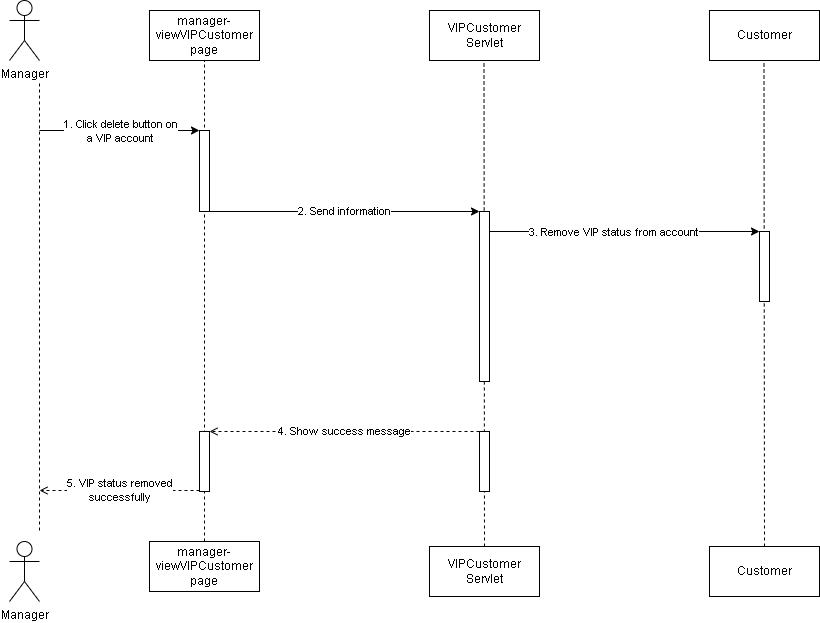

The diagram above was exported from draw.io. Its source (the exported page's mxGraphModel, read from the mxfile embedded in the PNG):
<mxGraphModel dx="1114" dy="584" grid="1" gridSize="10" guides="1" tooltips="1" connect="1" arrows="1" fold="1" page="1" pageScale="1" pageWidth="850" pageHeight="1100" math="0" shadow="0">
  <root>
    <mxCell id="0" />
    <mxCell id="1" parent="0" />
    <mxCell id="8QMd7xfJCL46KdyvjKGw-1" value="" style="endArrow=none;dashed=1;html=1;rounded=0;entryX=0.5;entryY=1;entryDx=0;entryDy=0;exitX=0.5;exitY=0;exitDx=0;exitDy=0;" parent="1" source="8QMd7xfJCL46KdyvjKGw-12" edge="1">
      <mxGeometry width="50" height="50" relative="1" as="geometry">
        <mxPoint x="580" y="580" as="sourcePoint" />
        <mxPoint x="544.5" y="130" as="targetPoint" />
      </mxGeometry>
    </mxCell>
    <mxCell id="8QMd7xfJCL46KdyvjKGw-2" value="Manager" style="shape=umlActor;verticalLabelPosition=bottom;verticalAlign=top;html=1;outlineConnect=0;" parent="1" vertex="1">
      <mxGeometry x="70" y="70" width="30" height="60" as="geometry" />
    </mxCell>
    <mxCell id="8QMd7xfJCL46KdyvjKGw-3" value="" style="endArrow=none;dashed=1;html=1;rounded=0;entryX=0.5;entryY=1;entryDx=0;entryDy=0;exitX=0.5;exitY=0;exitDx=0;exitDy=0;" parent="1" source="8QMd7xfJCL46KdyvjKGw-10" target="8QMd7xfJCL46KdyvjKGw-5" edge="1">
      <mxGeometry width="50" height="50" relative="1" as="geometry">
        <mxPoint x="265" y="480" as="sourcePoint" />
        <mxPoint x="265" y="150" as="targetPoint" />
      </mxGeometry>
    </mxCell>
    <mxCell id="8QMd7xfJCL46KdyvjKGw-5" value="manager-viewVIPCustomer&lt;br&gt;page" style="html=1;whiteSpace=wrap;" parent="1" vertex="1">
      <mxGeometry x="210" y="80" width="110" height="50" as="geometry" />
    </mxCell>
    <mxCell id="8QMd7xfJCL46KdyvjKGw-8" value="" style="endArrow=none;dashed=1;html=1;rounded=0;" parent="1" edge="1">
      <mxGeometry width="50" height="50" relative="1" as="geometry">
        <mxPoint x="100" y="600" as="sourcePoint" />
        <mxPoint x="100" y="150" as="targetPoint" />
      </mxGeometry>
    </mxCell>
    <mxCell id="8QMd7xfJCL46KdyvjKGw-9" value="Manager" style="shape=umlActor;verticalLabelPosition=bottom;verticalAlign=top;html=1;outlineConnect=0;" parent="1" vertex="1">
      <mxGeometry x="70" y="611" width="30" height="60" as="geometry" />
    </mxCell>
    <mxCell id="8QMd7xfJCL46KdyvjKGw-10" value="manager-viewVIPCustomer&lt;br style=&quot;border-color: var(--border-color);&quot;&gt;page" style="html=1;whiteSpace=wrap;" parent="1" vertex="1">
      <mxGeometry x="210" y="611" width="110" height="50" as="geometry" />
    </mxCell>
    <mxCell id="8QMd7xfJCL46KdyvjKGw-11" value="VIPCustomer&lt;br style=&quot;border-color: var(--border-color);&quot;&gt;Servlet" style="html=1;whiteSpace=wrap;" parent="1" vertex="1">
      <mxGeometry x="490" y="80" width="110" height="50" as="geometry" />
    </mxCell>
    <mxCell id="8QMd7xfJCL46KdyvjKGw-12" value="VIPCustomer&lt;br style=&quot;border-color: var(--border-color);&quot;&gt;Servlet" style="html=1;whiteSpace=wrap;" parent="1" vertex="1">
      <mxGeometry x="490" y="616" width="110" height="50" as="geometry" />
    </mxCell>
    <mxCell id="8QMd7xfJCL46KdyvjKGw-16" value="" style="endArrow=none;dashed=1;html=1;rounded=0;entryX=0.5;entryY=1;entryDx=0;entryDy=0;exitX=0.5;exitY=0;exitDx=0;exitDy=0;" parent="1" source="8QMd7xfJCL46KdyvjKGw-19" edge="1">
      <mxGeometry width="50" height="50" relative="1" as="geometry">
        <mxPoint x="825" y="580" as="sourcePoint" />
        <mxPoint x="824.5" y="130" as="targetPoint" />
      </mxGeometry>
    </mxCell>
    <mxCell id="8QMd7xfJCL46KdyvjKGw-18" value="Customer" style="html=1;whiteSpace=wrap;" parent="1" vertex="1">
      <mxGeometry x="770" y="80" width="110" height="50" as="geometry" />
    </mxCell>
    <mxCell id="8QMd7xfJCL46KdyvjKGw-19" value="Customer" style="html=1;whiteSpace=wrap;" parent="1" vertex="1">
      <mxGeometry x="770" y="616" width="110" height="50" as="geometry" />
    </mxCell>
    <mxCell id="8QMd7xfJCL46KdyvjKGw-43" value="" style="rounded=0;whiteSpace=wrap;html=1;" parent="1" vertex="1">
      <mxGeometry x="260" y="200" width="10" height="81" as="geometry" />
    </mxCell>
    <mxCell id="8QMd7xfJCL46KdyvjKGw-44" value="" style="endArrow=classic;html=1;rounded=0;entryX=0;entryY=0;entryDx=0;entryDy=0;" parent="1" target="8QMd7xfJCL46KdyvjKGw-43" edge="1">
      <mxGeometry width="50" height="50" relative="1" as="geometry">
        <mxPoint x="100" y="200" as="sourcePoint" />
        <mxPoint x="260" y="210" as="targetPoint" />
      </mxGeometry>
    </mxCell>
    <mxCell id="8QMd7xfJCL46KdyvjKGw-45" value="1. Click delete button on &lt;br&gt;a VIP account" style="edgeLabel;html=1;align=center;verticalAlign=middle;resizable=0;points=[];" parent="8QMd7xfJCL46KdyvjKGw-44" vertex="1" connectable="0">
      <mxGeometry x="-0.225" y="-4" relative="1" as="geometry">
        <mxPoint x="18" y="-4" as="offset" />
      </mxGeometry>
    </mxCell>
    <mxCell id="8QMd7xfJCL46KdyvjKGw-46" value="" style="endArrow=classic;html=1;rounded=0;entryX=0;entryY=0;entryDx=0;entryDy=0;" parent="1" edge="1">
      <mxGeometry width="50" height="50" relative="1" as="geometry">
        <mxPoint x="550" y="301" as="sourcePoint" />
        <mxPoint x="820" y="301.0000000000001" as="targetPoint" />
      </mxGeometry>
    </mxCell>
    <mxCell id="8QMd7xfJCL46KdyvjKGw-47" value="3. Remove VIP status from account" style="edgeLabel;html=1;align=center;verticalAlign=middle;resizable=0;points=[];" parent="8QMd7xfJCL46KdyvjKGw-46" vertex="1" connectable="0">
      <mxGeometry x="-0.225" y="-4" relative="1" as="geometry">
        <mxPoint x="18" y="-4" as="offset" />
      </mxGeometry>
    </mxCell>
    <mxCell id="8QMd7xfJCL46KdyvjKGw-48" value="" style="rounded=0;whiteSpace=wrap;html=1;" parent="1" vertex="1">
      <mxGeometry x="820" y="301" width="10" height="70" as="geometry" />
    </mxCell>
    <mxCell id="8QMd7xfJCL46KdyvjKGw-49" value="" style="rounded=0;whiteSpace=wrap;html=1;" parent="1" vertex="1">
      <mxGeometry x="540" y="281" width="10" height="170" as="geometry" />
    </mxCell>
    <mxCell id="8QMd7xfJCL46KdyvjKGw-51" value="2. Send information" style="endArrow=classic;html=1;rounded=0;exitX=1;exitY=1;exitDx=0;exitDy=0;entryX=0;entryY=0;entryDx=0;entryDy=0;" parent="1" source="8QMd7xfJCL46KdyvjKGw-43" target="8QMd7xfJCL46KdyvjKGw-49" edge="1">
      <mxGeometry width="50" height="50" relative="1" as="geometry">
        <mxPoint x="400" y="420" as="sourcePoint" />
        <mxPoint x="530" y="340" as="targetPoint" />
      </mxGeometry>
    </mxCell>
    <mxCell id="8QMd7xfJCL46KdyvjKGw-52" value="" style="rounded=0;whiteSpace=wrap;html=1;" parent="1" vertex="1">
      <mxGeometry x="540" y="501" width="10" height="60" as="geometry" />
    </mxCell>
    <mxCell id="8QMd7xfJCL46KdyvjKGw-53" value="" style="rounded=0;whiteSpace=wrap;html=1;" parent="1" vertex="1">
      <mxGeometry x="260" y="501" width="10" height="60" as="geometry" />
    </mxCell>
    <mxCell id="8QMd7xfJCL46KdyvjKGw-54" value="4. Show success message" style="endArrow=open;html=1;rounded=0;exitX=0;exitY=0;exitDx=0;exitDy=0;dashed=1;endFill=0;entryX=1;entryY=0.5;entryDx=0;entryDy=0;" parent="1" edge="1">
      <mxGeometry width="50" height="50" relative="1" as="geometry">
        <mxPoint x="540" y="501" as="sourcePoint" />
        <mxPoint x="270" y="501" as="targetPoint" />
      </mxGeometry>
    </mxCell>
    <mxCell id="8QMd7xfJCL46KdyvjKGw-55" value="5. VIP status removed&lt;br&gt;successfully" style="endArrow=open;html=1;rounded=0;exitX=0;exitY=0;exitDx=0;exitDy=0;dashed=1;endFill=0;" parent="1" edge="1">
      <mxGeometry width="50" height="50" relative="1" as="geometry">
        <mxPoint x="260" y="560" as="sourcePoint" />
        <mxPoint x="100" y="560" as="targetPoint" />
      </mxGeometry>
    </mxCell>
  </root>
</mxGraphModel>